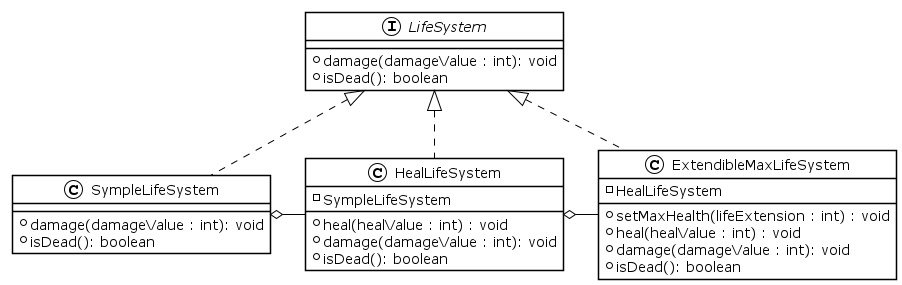

The diagram above was rendered by PlantUML. Its source (embedded in the PNG):
@startuml LifeSystem 
!theme plain

interface LifeSystem{ 
    + damage(damageValue : int): void
    + isDead(): boolean
}

class SympleLifeSystem {
    + damage(damageValue : int): void
    + isDead(): boolean 
}

class HealLifeSystem {
    - SympleLifeSystem
    + heal(healValue : int) : void
    + damage(damageValue : int): void
    + isDead(): boolean 
}

class ExtendibleMaxLifeSystem { 
    - HealLifeSystem
    + setMaxHealth(lifeExtension : int) : void
    + heal(healValue : int) : void
    + damage(damageValue : int): void
    + isDead(): boolean  
}

class SympleLifeSystem implements LifeSystem 
class HealLifeSystem implements LifeSystem
class ExtendibleMaxLifeSystem implements LifeSystem
HealLifeSystem -L-o SympleLifeSystem
ExtendibleMaxLifeSystem -L-o HealLifeSystem

@enduml